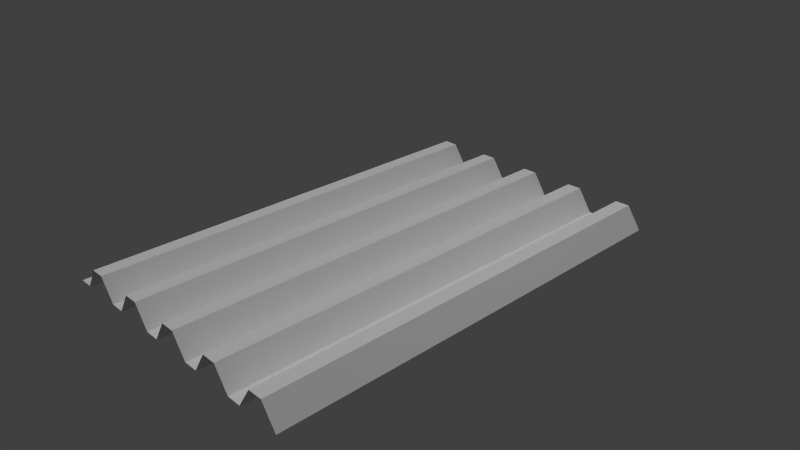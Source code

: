 # Source: CorrugatedIron.blend  (saved by Blender 2.76.0; exported with 4.5.12 LTS)
import bpy
from mathutils import Matrix  # noqa: F401  (used for matrix-valued properties, if any)

bpy.ops.wm.read_factory_settings(use_empty=True)
scene = bpy.context.scene
scene.name = 'Scene'

# ---- collections
col_collection_1 = bpy.data.collections.new('Collection 1'); scene.collection.children.link(col_collection_1)

# ---- materials (node trees are filled in below, after node groups)
mat_material = bpy.data.materials.new('Material')
mat_material.alpha_threshold = 0.0
mat_material.use_transparent_shadow = False
mat_material.roughness = 0.5

# ---- material node trees

# ---- world
world_world = bpy.data.worlds.new('World'); scene.world = world_world
world_world.color = (0.05088, 0.05088, 0.05088)
world_world.use_sun_shadow = False
world_world.sun_shadow_jitter_overblur = 0.0
world_world.cycles.sampling_method = 'MANUAL'
world_world.cycles.sample_map_resolution = 256

# ---- cameras
cam_camera = bpy.data.cameras.new('Camera')
cam_camera.clip_end = 100.0
cam_camera.lens = 35.0
cam_camera.sensor_width = 32.0
cam_camera.sensor_height = 18.0
cam_camera.ortho_scale = 7.314
cam_camera.dof.focus_distance = 0.0
cam_camera.dof.aperture_fstop = 128.0

# ---- lights
light_sun = bpy.data.lights.new('Sun', 'SUN')
light_sun.transmission_factor = 0.0
light_sun.angle = 0.1993
light_sun.energy = 1.0
light_sun.shadow_buffer_clip_start = 0.5
light_sun.shadow_soft_size = 0.1
light_sun.shadow_cascade_max_distance = 1000.0
light_sun.cycles.use_multiple_importance_sampling = False
light_lamp = bpy.data.lights.new('Lamp', 'POINT')
light_lamp.transmission_factor = 0.0
light_lamp.cutoff_distance = 30.0
light_lamp.energy = 100.0
light_lamp.shadow_buffer_clip_start = 1.001
light_lamp.shadow_soft_size = 0.1
light_lamp.shadow_maximum_resolution = 0.006
light_lamp.use_absolute_resolution = True
light_lamp.cycles.use_multiple_importance_sampling = False

# ---- meshes
me_plane = bpy.data.meshes.new('Plane')
me_plane.from_pydata([(-1.0, -1.0, 0.0), (1.0, -1.0, 0.0), (-1.0, 1.0, 0.0), (1.0, 1.0, 0.0), (-0.9, -1.0, 0.0), (-0.8, -1.0, 0.15), (-0.7, -1.0, 0.15), (-0.6, -1.0, 0.0), (-0.5, -1.0, 0.0), (-0.4, -1.0, 0.15), (-0.3, -1.0, 0.15), (-0.2, -1.0, 0.0), (-0.1, -1.0, 0.0), (5.96e-08, -1.0, 0.15), (0.1, -1.0, 0.15), (0.2, -1.0, 0.0), (0.3, -1.0, 0.0), (0.4, -1.0, 0.15), (0.5, -1.0, 0.15), (0.6, -1.0, 0.0), (0.7, -1.0, 0.0), (0.8, -1.0, 0.15), (0.9, -1.0, 0.15), (0.9, 1.0, 0.15), (0.8, 1.0, 0.15), (0.7, 1.0, 0.0), (0.6, 1.0, 0.0), (0.5, 1.0, 0.15), (0.4, 1.0, 0.15), (0.3, 1.0, 0.0), (0.2, 1.0, 0.0), (0.1, 1.0, 0.15), (-5.96e-08, 1.0, 0.15), (-0.1, 1.0, 0.0), (-0.2, 1.0, 0.0), (-0.3, 1.0, 0.15), (-0.4, 1.0, 0.15), (-0.5, 1.0, 0.0), (-0.6, 1.0, 0.0), (-0.7, 1.0, 0.15), (-0.8, 1.0, 0.15), (-0.9, 1.0, 0.0), (-1.0, 1.0, -0.005), (-1.0, -1.0, -0.005), (0.9, -1.0, 0.145), (1.0, -1.0, -0.005), (1.0, 1.0, -0.005), (-0.9, 1.0, -0.005), (-0.9, -1.0, -0.005), (-0.8, -1.0, 0.145), (-0.7, -1.0, 0.145), (-0.6, -1.0, -0.005), (-0.5, -1.0, -0.005), (-0.4, -1.0, 0.145), (-0.3, -1.0, 0.145), (-0.2, -1.0, -0.005), (-0.1, -1.0, -0.005), (5.97e-08, -1.0, 0.145), (0.1, -1.0, 0.145), (0.2, -1.0, -0.005), (0.3, -1.0, -0.005), (0.4, -1.0, 0.145), (0.5, -1.0, 0.145), (0.6, -1.0, -0.005), (0.7, -1.0, -0.005), (0.8, -1.0, 0.145), (0.9, 1.0, 0.145), (0.8, 1.0, 0.145), (0.7, 1.0, -0.005), (0.6, 1.0, -0.005), (0.5, 1.0, 0.145), (0.4, 1.0, 0.145), (0.3, 1.0, -0.005), (0.2, 1.0, -0.005), (0.1, 1.0, 0.145), (-5.951e-08, 1.0, 0.145), (-0.1, 1.0, -0.005), (-0.2, 1.0, -0.005), (-0.3, 1.0, 0.145), (-0.4, 1.0, 0.145), (-0.5, 1.0, -0.005), (-0.6, 1.0, -0.005), (-0.7, 1.0, 0.145), (-0.8, 1.0, 0.145)], [], [(22, 23, 3, 1), (0, 2, 41, 4), (4, 41, 40, 5), (5, 40, 39, 6), (6, 39, 38, 7), (7, 38, 37, 8), (8, 37, 36, 9), (9, 36, 35, 10), (10, 35, 34, 11), (11, 34, 33, 12), (12, 33, 32, 13), (13, 32, 31, 14), (14, 31, 30, 15), (15, 30, 29, 16), (16, 29, 28, 17), (17, 28, 27, 18), (18, 27, 26, 19), (19, 26, 25, 20), (20, 25, 24, 21), (21, 24, 23, 22), (44, 45, 46, 66), (43, 48, 47, 42), (48, 49, 83, 47), (49, 50, 82, 83), (50, 51, 81, 82), (51, 52, 80, 81), (52, 53, 79, 80), (53, 54, 78, 79), (54, 55, 77, 78), (55, 56, 76, 77), (56, 57, 75, 76), (57, 58, 74, 75), (58, 59, 73, 74), (59, 60, 72, 73), (60, 61, 71, 72), (61, 62, 70, 71), (62, 63, 69, 70), (63, 64, 68, 69), (64, 65, 67, 68), (65, 44, 66, 67), (26, 27, 70, 69), (13, 14, 58, 57), (40, 41, 47, 83), (22, 1, 45, 44), (27, 28, 71, 70), (14, 15, 59, 58), (1, 3, 46, 45), (28, 29, 72, 71), (15, 16, 60, 59), (41, 2, 42, 47), (29, 30, 73, 72), (16, 17, 61, 60), (0, 4, 48, 43), (30, 31, 74, 73), (17, 18, 62, 61), (4, 5, 49, 48), (31, 32, 75, 74), (18, 19, 63, 62), (5, 6, 50, 49), (32, 33, 76, 75), (19, 20, 64, 63), (6, 7, 51, 50), (33, 34, 77, 76), (20, 21, 65, 64), (7, 8, 52, 51), (34, 35, 78, 77), (21, 22, 44, 65), (8, 9, 53, 52), (35, 36, 79, 78), (3, 23, 66, 46), (9, 10, 54, 53), (36, 37, 80, 79), (23, 24, 67, 66), (10, 11, 55, 54), (37, 38, 81, 80), (24, 25, 68, 67), (11, 12, 56, 55), (38, 39, 82, 81), (25, 26, 69, 68), (12, 13, 57, 56), (39, 40, 83, 82), (2, 0, 43, 42)])
_uv = me_plane.uv_layers.new(name='UVMap')
_uv.uv.foreach_set('vector', [0.6868, 0.0, 0.6868, 0.5, 0.6417, 0.5, 0.6417, 0.0, 0.9712, 0.5, 0.9712, 0.0, 0.9851, 0.0, 0.9851, 0.5, 0.7458, 0.0, 0.7458, 0.5, 0.7007, 0.5, 0.7007, 0.0, 0.07284, 0.5, 0.07284, 0.0, 0.08672, 0.0, 0.08672, 0.5, 0.08672, 0.5, 0.08672, 0.0, 0.1318, 0.0, 0.1318, 0.5, 0.1318, 0.5, 0.1318, 0.0, 0.1457, 0.0, 0.1457, 0.5, 0.163, 0.5, 0.163, 1.0, 0.1179, 1.0, 0.1179, 0.5, 0.2185, 0.5, 0.2185, 0.0, 0.2324, 0.0, 0.2324, 0.5, 0.2324, 0.5, 0.2324, 0.0, 0.2775, 0.0, 0.2775, 0.5, 0.2775, 0.5, 0.2775, 0.0, 0.2914, 0.0, 0.2914, 0.5, 0.04509, 0.5, 0.04509, 1.0, 0.0, 1.0, 1.305e-08, 0.5, 0.1457, 0.5, 0.1457, 0.0, 0.1596, 0.0, 0.1596, 0.5, 0.1596, 0.5, 0.1596, 0.0, 0.2046, 0.0, 0.2046, 0.5, 0.2046, 0.5, 0.2046, 0.0, 0.2185, 0.0, 0.2185, 0.5, 0.1179, 0.5, 0.1179, 1.0, 0.07284, 1.0, 0.07284, 0.5, 4.1e-08, 0.5, 0.0, 0.0, 0.01387, 0.0, 0.01387, 0.5, 0.01387, 0.5, 0.01387, 0.0, 0.05897, 0.0, 0.05897, 0.5, 0.05897, 0.5, 0.05897, 0.0, 0.07284, 0.0, 0.07284, 0.5, 0.881, 2.98e-08, 0.881, 0.5, 0.8359, 0.5, 0.8359, 0.0, 0.7007, 0.0, 0.7007, 0.5, 0.6868, 0.5, 0.6868, 0.0, 0.5966, 0.0, 0.6417, 2.98e-08, 0.6417, 0.5, 0.5966, 0.5, 0.9851, 0.0, 0.999, 0.0, 0.999, 0.5, 0.9851, 0.5, 0.163, 0.5, 0.2081, 0.5, 0.2081, 1.0, 0.163, 1.0, 0.3642, 0.0, 0.3781, 0.0, 0.3781, 0.5, 0.3642, 0.5, 0.3781, 0.0, 0.4232, 0.0, 0.4232, 0.5, 0.3781, 0.5, 0.4232, 0.0, 0.437, 0.0, 0.437, 0.5, 0.4232, 0.5, 0.8359, 0.5, 0.7908, 0.5, 0.7908, 0.0, 0.8359, 0.0, 0.437, 0.0, 0.4509, 0.0, 0.4509, 0.5, 0.437, 0.5, 0.4509, 0.0, 0.496, 0.0, 0.496, 0.5, 0.4509, 0.5, 0.496, 0.0, 0.5099, 0.0, 0.5099, 0.5, 0.496, 0.5, 0.9261, 0.5, 0.881, 0.5, 0.881, 0.0, 0.9261, 0.0, 0.5099, 0.0, 0.5238, 0.0, 0.5238, 0.5, 0.5099, 0.5, 0.5238, 0.0, 0.5689, 0.0, 0.5689, 0.5, 0.5238, 0.5, 0.5689, 0.0, 0.5827, 0.0, 0.5827, 0.5, 0.5689, 0.5, 0.7908, 0.5, 0.7458, 0.5, 0.7458, 1.49e-08, 0.7908, 0.0, 0.3642, 0.5, 0.3503, 0.5, 0.3503, 0.0, 0.3642, 0.0, 0.3503, 0.5, 0.3052, 0.5, 0.3052, 1.49e-08, 0.3503, 0.0, 0.3052, 0.5, 0.2914, 0.5, 0.2914, 0.0, 0.3052, 1.49e-08, 0.9261, 0.0, 0.9712, 0.0, 0.9712, 0.5, 0.9261, 0.5, 0.5827, 0.0, 0.5966, 0.0, 0.5966, 0.5, 0.5827, 0.5, 0.2481, 0.6, 0.2857, 0.625, 0.2844, 0.625, 0.2469, 0.6, 0.2081, 0.75, 0.2081, 0.725, 0.2094, 0.725, 0.2094, 0.75, 0.2857, 0.95, 0.2481, 0.975, 0.2469, 0.975, 0.2844, 0.95, 0.2081, 0.525, 0.2456, 0.5, 0.2469, 0.5, 0.2094, 0.525, 0.2857, 0.625, 0.2857, 0.65, 0.2844, 0.65, 0.2844, 0.625, 0.2081, 0.725, 0.2456, 0.7, 0.2469, 0.7, 0.2094, 0.725, 0.04509, 1.0, 0.04509, 0.5, 0.04613, 0.5, 0.04613, 1.0, 0.2857, 0.65, 0.2481, 0.675, 0.2469, 0.675, 0.2844, 0.65, 0.2456, 0.7, 0.2456, 0.675, 0.2469, 0.675, 0.2469, 0.7, 0.2481, 0.975, 0.2481, 1.0, 0.2469, 1.0, 0.2469, 0.975, 0.2481, 0.675, 0.2481, 0.7, 0.2469, 0.7, 0.2469, 0.675, 0.2456, 0.675, 0.2081, 0.65, 0.2094, 0.65, 0.2469, 0.675, 0.2456, 1.0, 0.2456, 0.975, 0.2469, 0.975, 0.2469, 1.0, 0.2481, 0.7, 0.2857, 0.725, 0.2844, 0.725, 0.2469, 0.7, 0.2081, 0.65, 0.2081, 0.625, 0.2094, 0.625, 0.2094, 0.65, 0.2456, 0.975, 0.2081, 0.95, 0.2094, 0.95, 0.2469, 0.975, 0.2857, 0.725, 0.2857, 0.75, 0.2844, 0.75, 0.2844, 0.725, 0.2081, 0.625, 0.2456, 0.6, 0.2469, 0.6, 0.2094, 0.625, 0.2081, 0.95, 0.2081, 0.925, 0.2094, 0.925, 0.2094, 0.95, 0.2857, 0.75, 0.2481, 0.775, 0.2469, 0.775, 0.2844, 0.75, 0.2456, 0.6, 0.2456, 0.575, 0.2469, 0.575, 0.2469, 0.6, 0.2081, 0.925, 0.2456, 0.9, 0.2469, 0.9, 0.2094, 0.925, 0.2481, 0.775, 0.2481, 0.8, 0.2469, 0.8, 0.2469, 0.775, 0.2456, 0.575, 0.2081, 0.55, 0.2094, 0.55, 0.2469, 0.575, 0.2456, 0.9, 0.2456, 0.875, 0.2469, 0.875, 0.2469, 0.9, 0.2481, 0.8, 0.2857, 0.825, 0.2844, 0.825, 0.2469, 0.8, 0.2081, 0.55, 0.2081, 0.525, 0.2094, 0.525, 0.2094, 0.55, 0.2456, 0.875, 0.2081, 0.85, 0.2094, 0.85, 0.2469, 0.875, 0.2857, 0.825, 0.2857, 0.85, 0.2844, 0.85, 0.2844, 0.825, 0.2481, 0.5, 0.2857, 0.525, 0.2844, 0.525, 0.2469, 0.5, 0.2081, 0.85, 0.2081, 0.825, 0.2094, 0.825, 0.2094, 0.85, 0.2857, 0.85, 0.2481, 0.875, 0.2469, 0.875, 0.2844, 0.85, 0.2857, 0.525, 0.2857, 0.55, 0.2844, 0.55, 0.2844, 0.525, 0.2081, 0.825, 0.2456, 0.8, 0.2469, 0.8, 0.2094, 0.825, 0.2481, 0.875, 0.2481, 0.9, 0.2469, 0.9, 0.2469, 0.875, 0.2857, 0.55, 0.2481, 0.575, 0.2469, 0.575, 0.2844, 0.55, 0.2456, 0.8, 0.2456, 0.775, 0.2469, 0.775, 0.2469, 0.8, 0.2481, 0.9, 0.2857, 0.925, 0.2844, 0.925, 0.2469, 0.9, 0.2481, 0.575, 0.2481, 0.6, 0.2469, 0.6, 0.2469, 0.575, 0.2456, 0.775, 0.2081, 0.75, 0.2094, 0.75, 0.2469, 0.775, 0.2857, 0.925, 0.2857, 0.95, 0.2844, 0.95, 0.2844, 0.925, 0.999, 0.5, 0.999, 0.0, 1.0, 0.0, 1.0, 0.5])
me_plane.materials.append(mat_material)
me_plane.use_remesh_preserve_volume = False
me_plane.use_remesh_preserve_attributes = False
me_plane.use_mirror_vertex_groups = False
me_plane.update()

# ---- objects
ob_sun = bpy.data.objects.new('Sun', light_sun)
ob_plane = bpy.data.objects.new('Plane', me_plane)
ob_lamp = bpy.data.objects.new('Lamp', light_lamp)
ob_camera = bpy.data.objects.new('Camera', cam_camera)

# ---- transforms, parenting, visibility, modifiers, constraints
ob_sun.location = (0.0, 0.0, 2.286)
ob_sun.lineart.crease_threshold = 0.0
ob_plane.location = (0.0, 0.0, 0.0)
ob_plane.scale = (2.0, 3.0, 2.0)
ob_plane.lineart.crease_threshold = 0.0
ob_lamp.location = (4.076, 1.005, 5.904)
ob_lamp.rotation_euler = (0.6503, 0.05522, 1.866)
ob_lamp.lock_rotations_4d = False
ob_lamp.empty_display_type = 'ARROWS'
ob_lamp.color = (0.0, 0.0, 0.0, 0.0)
ob_lamp.lineart.crease_threshold = 0.0
ob_camera.location = (7.481, -6.508, 5.344)
ob_camera.rotation_euler = (1.109, 0.01082, 0.8149)
ob_camera.lock_rotations_4d = False
ob_camera.empty_display_type = 'ARROWS'
ob_camera.color = (0.0, 0.0, 0.0, 0.0)
ob_camera.display_type = 'WIRE'
ob_camera.lineart.crease_threshold = 0.0

# ---- collection membership
col_collection_1.objects.link(ob_sun)
col_collection_1.objects.link(ob_plane)
col_collection_1.objects.link(ob_lamp)
col_collection_1.objects.link(ob_camera)

# ---- scene / render settings (as saved in the file)
scene.camera = ob_camera
scene.frame_start = 1; scene.frame_end = 250; scene.frame_set(1)
scene.render.engine = 'BLENDER_EEVEE_NEXT'
scene.render.resolution_percentage = 50
scene.render.dither_intensity = 0.0
scene.cycles.use_denoising = False
scene.cycles.samples = 10
scene.cycles.sampling_pattern = 'TABULATED_SOBOL'
scene.cycles.light_sampling_threshold = 0.0
scene.cycles.use_adaptive_sampling = False
scene.cycles.use_light_tree = False
scene.cycles.blur_glossy = 0.0
scene.cycles.pixel_filter_type = 'GAUSSIAN'
scene.cycles.sample_clamp_indirect = 0.0
scene.view_settings.view_transform = 'Standard'
bpy.context.view_layer.update()
